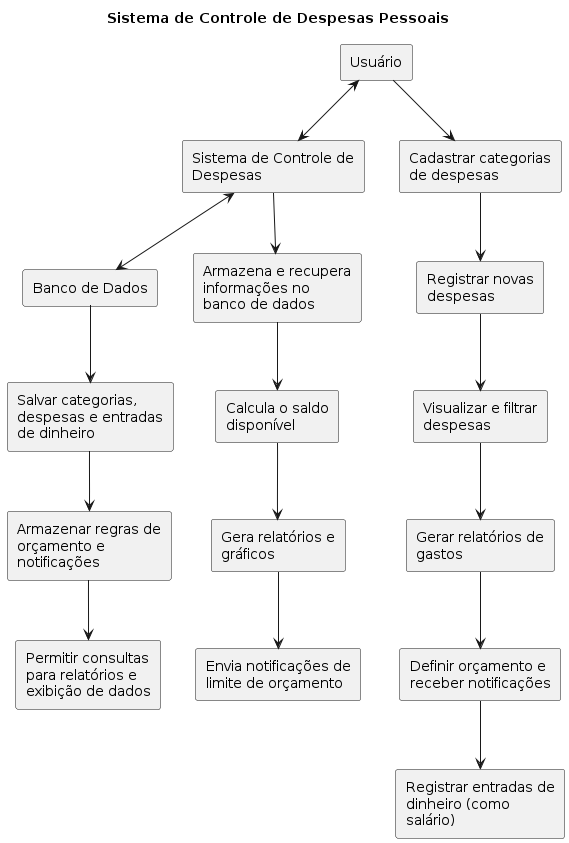

The diagram above was rendered by PlantUML. Its source (embedded in the PNG):
@startuml saldo-positivo
title "Sistema de Controle de Despesas Pessoais"

' Define nodes
rectangle "Usuário" as Usuario
rectangle "Sistema de Controle de\nDespesas" as Sistema
rectangle "Banco de Dados" as DB

' Define connections between primary components
Usuario <--> Sistema
Sistema <--> DB

' User actions flow
rectangle "Cadastrar categorias\nde despesas" as UC1
rectangle "Registrar novas\ndespesas" as UC2
rectangle "Visualizar e filtrar\ndespesas" as UC3
rectangle "Gerar relatórios de\ngastos" as UC4
rectangle "Definir orçamento e\nreceber notificações" as UC5
rectangle "Registrar entradas de\ndinheiro (como\nsalário)" as UC6

Usuario -down-> UC1
UC1 -down-> UC2
UC2 -down-> UC3
UC3 -down-> UC4
UC4 -down-> UC5
UC5 -down-> UC6

' System actions flow
rectangle "Armazena e recupera\ninformações no\nbanco de dados" as SC1
rectangle "Calcula o saldo\ndisponível" as SC2
rectangle "Gera relatórios e\ngráficos" as SC3
rectangle "Envia notificações de\nlimite de orçamento" as SC4

Sistema -down-> SC1
SC1 -down-> SC2
SC2 -down-> SC3
SC3 -down-> SC4

' Database actions flow
rectangle "Salvar categorias,\ndespesas e entradas\nde dinheiro" as DBC1
rectangle "Armazenar regras de\norçamento e\nnotificações" as DBC2
rectangle "Permitir consultas\npara relatórios e\nexibição de dados" as DBC3

DB -down-> DBC1
DBC1 -down-> DBC2
DBC2 -down-> DBC3

@enduml